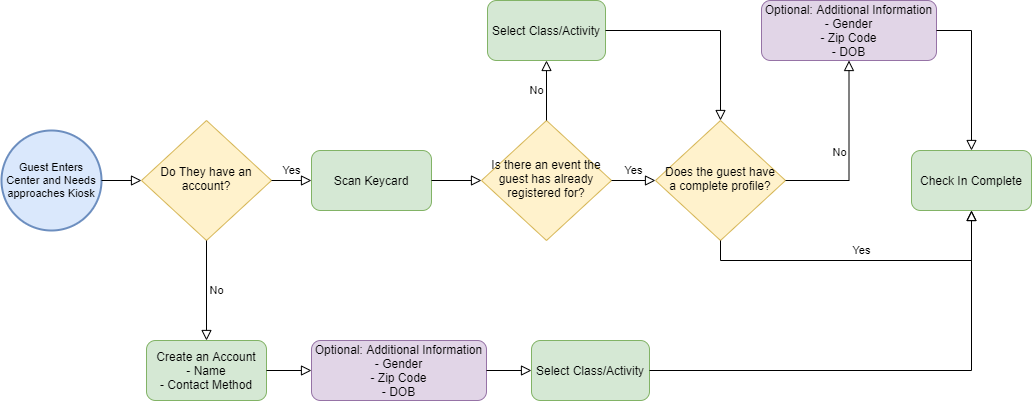

The diagram above was exported from draw.io. Its source (the exported page's mxGraphModel, read from the mxfile embedded in the PNG):
<mxGraphModel dx="2012" dy="1831" grid="1" gridSize="10" guides="1" tooltips="1" connect="1" arrows="1" fold="1" page="1" pageScale="1" pageWidth="827" pageHeight="1169" math="0" shadow="0">
  <root>
    <mxCell id="WIyWlLk6GJQsqaUBKTNV-0" />
    <mxCell id="WIyWlLk6GJQsqaUBKTNV-1" parent="WIyWlLk6GJQsqaUBKTNV-0" />
    <mxCell id="chAeU5MsAnholjvodKAm-33" value="" style="group" vertex="1" connectable="0" parent="WIyWlLk6GJQsqaUBKTNV-1">
      <mxGeometry x="-550" y="-784" width="1030" height="400" as="geometry" />
    </mxCell>
    <mxCell id="WIyWlLk6GJQsqaUBKTNV-6" value="Do They have an account?" style="rhombus;whiteSpace=wrap;html=1;shadow=0;fontFamily=Helvetica;fontSize=12;align=center;strokeWidth=1;spacing=6;spacingTop=-4;fillColor=#fff2cc;strokeColor=#d6b656;" parent="chAeU5MsAnholjvodKAm-33" vertex="1">
      <mxGeometry x="140" y="120" width="130" height="120" as="geometry" />
    </mxCell>
    <mxCell id="WIyWlLk6GJQsqaUBKTNV-7" value="Create an Account&lt;br&gt;&lt;div&gt;&lt;span&gt;- Name&lt;/span&gt;&lt;/div&gt;&lt;div&gt;&lt;span&gt;- Contact Method&lt;/span&gt;&lt;/div&gt;" style="rounded=1;whiteSpace=wrap;html=1;fontSize=12;glass=0;strokeWidth=1;shadow=0;align=center;fillColor=#d5e8d4;strokeColor=#82b366;" parent="chAeU5MsAnholjvodKAm-33" vertex="1">
      <mxGeometry x="145" y="340" width="120" height="60" as="geometry" />
    </mxCell>
    <mxCell id="WIyWlLk6GJQsqaUBKTNV-5" value="No" style="edgeStyle=orthogonalEdgeStyle;rounded=0;html=1;jettySize=auto;orthogonalLoop=1;fontSize=11;endArrow=block;endFill=0;endSize=8;strokeWidth=1;shadow=0;labelBackgroundColor=none;" parent="chAeU5MsAnholjvodKAm-33" source="WIyWlLk6GJQsqaUBKTNV-6" target="WIyWlLk6GJQsqaUBKTNV-7" edge="1">
      <mxGeometry y="10" relative="1" as="geometry">
        <mxPoint as="offset" />
      </mxGeometry>
    </mxCell>
    <mxCell id="chAeU5MsAnholjvodKAm-0" value="Scan Keycard" style="rounded=1;whiteSpace=wrap;html=1;fillColor=#d5e8d4;strokeColor=#82b366;" vertex="1" parent="chAeU5MsAnholjvodKAm-33">
      <mxGeometry x="310" y="150" width="120" height="60" as="geometry" />
    </mxCell>
    <mxCell id="chAeU5MsAnholjvodKAm-3" value="Check In Complete" style="rounded=1;whiteSpace=wrap;html=1;fillColor=#d5e8d4;strokeColor=#82b366;" vertex="1" parent="chAeU5MsAnholjvodKAm-33">
      <mxGeometry x="910" y="150" width="120" height="60" as="geometry" />
    </mxCell>
    <mxCell id="chAeU5MsAnholjvodKAm-5" value="Yes" style="edgeStyle=orthogonalEdgeStyle;rounded=0;html=1;jettySize=auto;orthogonalLoop=1;fontSize=11;endArrow=block;endFill=0;endSize=8;strokeWidth=1;shadow=0;labelBackgroundColor=none;exitX=1;exitY=0.5;exitDx=0;exitDy=0;entryX=0;entryY=0.5;entryDx=0;entryDy=0;" edge="1" parent="chAeU5MsAnholjvodKAm-33" source="WIyWlLk6GJQsqaUBKTNV-6" target="chAeU5MsAnholjvodKAm-0">
      <mxGeometry y="10" relative="1" as="geometry">
        <mxPoint as="offset" />
        <mxPoint x="330" y="280" as="sourcePoint" />
        <mxPoint x="275" y="380" as="targetPoint" />
        <Array as="points" />
      </mxGeometry>
    </mxCell>
    <mxCell id="chAeU5MsAnholjvodKAm-6" value="Optional: Additional Information&lt;br&gt;&lt;div&gt;&lt;span&gt;- Gender&lt;/span&gt;&lt;/div&gt;&lt;div&gt;&lt;span&gt;- Zip Code&lt;/span&gt;&lt;/div&gt;&lt;div&gt;&lt;span&gt;- DOB&lt;/span&gt;&lt;/div&gt;" style="rounded=1;whiteSpace=wrap;html=1;fontSize=12;glass=0;strokeWidth=1;shadow=0;fillColor=#e1d5e7;strokeColor=#9673a6;" vertex="1" parent="chAeU5MsAnholjvodKAm-33">
      <mxGeometry x="310" y="340" width="175" height="60" as="geometry" />
    </mxCell>
    <mxCell id="chAeU5MsAnholjvodKAm-7" value="" style="rounded=0;html=1;jettySize=auto;orthogonalLoop=1;fontSize=11;endArrow=block;endFill=0;endSize=8;strokeWidth=1;shadow=0;labelBackgroundColor=none;edgeStyle=orthogonalEdgeStyle;exitX=1;exitY=0.5;exitDx=0;exitDy=0;entryX=0;entryY=0.5;entryDx=0;entryDy=0;" edge="1" parent="chAeU5MsAnholjvodKAm-33" source="WIyWlLk6GJQsqaUBKTNV-7" target="chAeU5MsAnholjvodKAm-6">
      <mxGeometry relative="1" as="geometry">
        <mxPoint x="120" y="250" as="sourcePoint" />
        <mxPoint x="265" y="480" as="targetPoint" />
      </mxGeometry>
    </mxCell>
    <mxCell id="chAeU5MsAnholjvodKAm-8" value="Select Class/Activity" style="rounded=1;whiteSpace=wrap;html=1;fontSize=12;glass=0;strokeWidth=1;shadow=0;fillColor=#d5e8d4;strokeColor=#82b366;" vertex="1" parent="chAeU5MsAnholjvodKAm-33">
      <mxGeometry x="530" y="340" width="118" height="60" as="geometry" />
    </mxCell>
    <mxCell id="chAeU5MsAnholjvodKAm-9" value="" style="rounded=0;html=1;jettySize=auto;orthogonalLoop=1;fontSize=11;endArrow=block;endFill=0;endSize=8;strokeWidth=1;shadow=0;labelBackgroundColor=none;edgeStyle=orthogonalEdgeStyle;exitX=1;exitY=0.5;exitDx=0;exitDy=0;entryX=0;entryY=0.5;entryDx=0;entryDy=0;" edge="1" parent="chAeU5MsAnholjvodKAm-33" source="chAeU5MsAnholjvodKAm-6" target="chAeU5MsAnholjvodKAm-8">
      <mxGeometry relative="1" as="geometry">
        <mxPoint x="275" y="410" as="sourcePoint" />
        <mxPoint x="275" y="440" as="targetPoint" />
      </mxGeometry>
    </mxCell>
    <mxCell id="chAeU5MsAnholjvodKAm-11" value="" style="rounded=0;html=1;jettySize=auto;orthogonalLoop=1;fontSize=11;endArrow=block;endFill=0;endSize=8;strokeWidth=1;shadow=0;labelBackgroundColor=none;edgeStyle=orthogonalEdgeStyle;entryX=0.5;entryY=1;entryDx=0;entryDy=0;exitX=1;exitY=0.5;exitDx=0;exitDy=0;" edge="1" parent="chAeU5MsAnholjvodKAm-33" source="chAeU5MsAnholjvodKAm-8" target="chAeU5MsAnholjvodKAm-3">
      <mxGeometry relative="1" as="geometry">
        <mxPoint x="660" y="440" as="sourcePoint" />
        <mxPoint x="520" y="320" as="targetPoint" />
      </mxGeometry>
    </mxCell>
    <mxCell id="chAeU5MsAnholjvodKAm-12" value="Optional: Additional Information&lt;br&gt;&lt;div&gt;&lt;span&gt;- Gender&lt;/span&gt;&lt;/div&gt;&lt;div&gt;&lt;span&gt;- Zip Code&lt;/span&gt;&lt;/div&gt;&lt;div&gt;&lt;span&gt;- DOB&lt;/span&gt;&lt;/div&gt;" style="rounded=1;whiteSpace=wrap;html=1;fontSize=12;glass=0;strokeWidth=1;shadow=0;fillColor=#e1d5e7;strokeColor=#9673a6;" vertex="1" parent="chAeU5MsAnholjvodKAm-33">
      <mxGeometry x="760" width="175" height="60" as="geometry" />
    </mxCell>
    <mxCell id="chAeU5MsAnholjvodKAm-17" value="Does the guest have a complete profile?" style="rhombus;whiteSpace=wrap;html=1;shadow=0;fontFamily=Helvetica;fontSize=12;align=center;strokeWidth=1;spacing=6;spacingTop=-4;fillColor=#fff2cc;strokeColor=#d6b656;" vertex="1" parent="chAeU5MsAnholjvodKAm-33">
      <mxGeometry x="654" y="120" width="130" height="120" as="geometry" />
    </mxCell>
    <mxCell id="chAeU5MsAnholjvodKAm-20" value="Guest Enters Center and Needs approaches Kiosk" style="strokeWidth=2;html=1;shape=mxgraph.flowchart.start_2;whiteSpace=wrap;fontSize=11;fillColor=#dae8fc;strokeColor=#6c8ebf;" vertex="1" parent="chAeU5MsAnholjvodKAm-33">
      <mxGeometry y="130" width="100" height="100" as="geometry" />
    </mxCell>
    <mxCell id="chAeU5MsAnholjvodKAm-21" value="Is there an event the guest has already registered for?" style="rhombus;whiteSpace=wrap;html=1;shadow=0;fontFamily=Helvetica;fontSize=12;align=center;strokeWidth=1;spacing=6;spacingTop=-4;fillColor=#fff2cc;strokeColor=#d6b656;" vertex="1" parent="chAeU5MsAnholjvodKAm-33">
      <mxGeometry x="480" y="120" width="130" height="120" as="geometry" />
    </mxCell>
    <mxCell id="chAeU5MsAnholjvodKAm-23" value="No" style="edgeStyle=orthogonalEdgeStyle;rounded=0;html=1;jettySize=auto;orthogonalLoop=1;fontSize=11;endArrow=block;endFill=0;endSize=8;strokeWidth=1;shadow=0;labelBackgroundColor=none;exitX=0.5;exitY=0;exitDx=0;exitDy=0;entryX=0.5;entryY=1;entryDx=0;entryDy=0;" edge="1" parent="chAeU5MsAnholjvodKAm-33" source="chAeU5MsAnholjvodKAm-21" target="chAeU5MsAnholjvodKAm-27">
      <mxGeometry y="10" relative="1" as="geometry">
        <mxPoint as="offset" />
        <mxPoint x="588.5" y="20" as="sourcePoint" />
        <mxPoint x="545" y="80" as="targetPoint" />
      </mxGeometry>
    </mxCell>
    <mxCell id="chAeU5MsAnholjvodKAm-24" value="No" style="edgeStyle=orthogonalEdgeStyle;rounded=0;html=1;jettySize=auto;orthogonalLoop=1;fontSize=11;endArrow=block;endFill=0;endSize=8;strokeWidth=1;shadow=0;labelBackgroundColor=none;exitX=1;exitY=0.5;exitDx=0;exitDy=0;entryX=0.5;entryY=1;entryDx=0;entryDy=0;" edge="1" parent="chAeU5MsAnholjvodKAm-33" source="chAeU5MsAnholjvodKAm-17" target="chAeU5MsAnholjvodKAm-12">
      <mxGeometry y="10" relative="1" as="geometry">
        <mxPoint as="offset" />
        <mxPoint x="270" y="-20" as="sourcePoint" />
        <mxPoint x="270" y="80" as="targetPoint" />
      </mxGeometry>
    </mxCell>
    <mxCell id="chAeU5MsAnholjvodKAm-26" value="" style="rounded=0;html=1;jettySize=auto;orthogonalLoop=1;fontSize=11;endArrow=block;endFill=0;endSize=8;strokeWidth=1;shadow=0;labelBackgroundColor=none;edgeStyle=orthogonalEdgeStyle;exitX=1;exitY=0.5;exitDx=0;exitDy=0;entryX=0;entryY=0.5;entryDx=0;entryDy=0;" edge="1" parent="chAeU5MsAnholjvodKAm-33" source="chAeU5MsAnholjvodKAm-0" target="chAeU5MsAnholjvodKAm-21">
      <mxGeometry relative="1" as="geometry">
        <mxPoint x="470" y="240" as="sourcePoint" />
        <mxPoint x="470" y="180" as="targetPoint" />
      </mxGeometry>
    </mxCell>
    <mxCell id="chAeU5MsAnholjvodKAm-27" value="Select Class/Activity" style="rounded=1;whiteSpace=wrap;html=1;fontSize=12;glass=0;strokeWidth=1;shadow=0;fillColor=#d5e8d4;strokeColor=#82b366;" vertex="1" parent="chAeU5MsAnholjvodKAm-33">
      <mxGeometry x="486" width="118" height="60" as="geometry" />
    </mxCell>
    <mxCell id="chAeU5MsAnholjvodKAm-28" value="" style="rounded=0;html=1;jettySize=auto;orthogonalLoop=1;fontSize=11;endArrow=block;endFill=0;endSize=8;strokeWidth=1;shadow=0;labelBackgroundColor=none;edgeStyle=orthogonalEdgeStyle;exitX=1;exitY=0.5;exitDx=0;exitDy=0;entryX=0.5;entryY=0;entryDx=0;entryDy=0;" edge="1" parent="chAeU5MsAnholjvodKAm-33" source="chAeU5MsAnholjvodKAm-27" target="chAeU5MsAnholjvodKAm-17">
      <mxGeometry relative="1" as="geometry">
        <mxPoint x="688" y="70" as="sourcePoint" />
        <mxPoint x="738" y="70" as="targetPoint" />
      </mxGeometry>
    </mxCell>
    <mxCell id="chAeU5MsAnholjvodKAm-29" value="Yes" style="edgeStyle=orthogonalEdgeStyle;rounded=0;html=1;jettySize=auto;orthogonalLoop=1;fontSize=11;endArrow=block;endFill=0;endSize=8;strokeWidth=1;shadow=0;labelBackgroundColor=none;exitX=1;exitY=0.5;exitDx=0;exitDy=0;entryX=0;entryY=0.5;entryDx=0;entryDy=0;" edge="1" parent="chAeU5MsAnholjvodKAm-33" source="chAeU5MsAnholjvodKAm-21" target="chAeU5MsAnholjvodKAm-17">
      <mxGeometry y="10" relative="1" as="geometry">
        <mxPoint as="offset" />
        <mxPoint x="654" y="230" as="sourcePoint" />
        <mxPoint x="694" y="230" as="targetPoint" />
        <Array as="points" />
      </mxGeometry>
    </mxCell>
    <mxCell id="chAeU5MsAnholjvodKAm-31" value="Yes" style="edgeStyle=orthogonalEdgeStyle;rounded=0;html=1;jettySize=auto;orthogonalLoop=1;fontSize=11;endArrow=block;endFill=0;endSize=8;strokeWidth=1;shadow=0;labelBackgroundColor=none;exitX=0.5;exitY=1;exitDx=0;exitDy=0;entryX=0.5;entryY=1;entryDx=0;entryDy=0;" edge="1" parent="chAeU5MsAnholjvodKAm-33" source="chAeU5MsAnholjvodKAm-17" target="chAeU5MsAnholjvodKAm-3">
      <mxGeometry y="10" relative="1" as="geometry">
        <mxPoint as="offset" />
        <mxPoint x="820" y="200" as="sourcePoint" />
        <mxPoint x="860" y="200" as="targetPoint" />
        <Array as="points" />
      </mxGeometry>
    </mxCell>
    <mxCell id="WIyWlLk6GJQsqaUBKTNV-2" value="" style="rounded=0;html=1;jettySize=auto;orthogonalLoop=1;fontSize=11;endArrow=block;endFill=0;endSize=8;strokeWidth=1;shadow=0;labelBackgroundColor=none;edgeStyle=orthogonalEdgeStyle;exitX=1;exitY=0.5;exitDx=0;exitDy=0;exitPerimeter=0;" parent="chAeU5MsAnholjvodKAm-33" source="chAeU5MsAnholjvodKAm-20" target="WIyWlLk6GJQsqaUBKTNV-6" edge="1">
      <mxGeometry relative="1" as="geometry">
        <mxPoint x="110.00000000000023" y="180" as="sourcePoint" />
      </mxGeometry>
    </mxCell>
    <mxCell id="chAeU5MsAnholjvodKAm-32" value="" style="rounded=0;html=1;jettySize=auto;orthogonalLoop=1;fontSize=11;endArrow=block;endFill=0;endSize=8;strokeWidth=1;shadow=0;labelBackgroundColor=none;edgeStyle=orthogonalEdgeStyle;entryX=0.5;entryY=0;entryDx=0;entryDy=0;exitX=1;exitY=0.5;exitDx=0;exitDy=0;" edge="1" parent="chAeU5MsAnholjvodKAm-33" source="chAeU5MsAnholjvodKAm-12" target="chAeU5MsAnholjvodKAm-3">
      <mxGeometry relative="1" as="geometry">
        <mxPoint x="950" y="30" as="sourcePoint" />
        <mxPoint x="729" y="130" as="targetPoint" />
      </mxGeometry>
    </mxCell>
  </root>
</mxGraphModel>